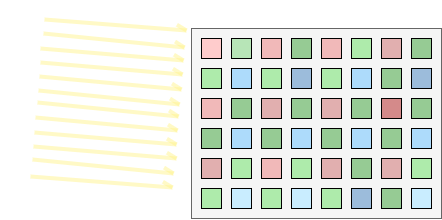

The diagram above was exported from draw.io. Its source (the exported page's mxGraphModel, read from the mxfile embedded in the PNG):
<mxGraphModel dx="838" dy="473" grid="1" gridSize="10" guides="1" tooltips="1" connect="1" arrows="1" fold="1" page="1" pageScale="1" pageWidth="850" pageHeight="1100" math="0" shadow="0">
  <root>
    <mxCell id="0" />
    <mxCell id="1" parent="0" />
    <mxCell id="2mhHJQAt0Xc-ntE4cOjw-133" value="" style="group;rotation=80;" vertex="1" connectable="0" parent="1">
      <mxGeometry x="116" y="81" width="178" height="188" as="geometry" />
    </mxCell>
    <mxCell id="2mhHJQAt0Xc-ntE4cOjw-111" value="" style="endArrow=openAsync;html=1;rounded=0;strokeWidth=4;fillColor=#fff2cc;strokeColor=#FFF48D;jumpStyle=none;curved=0;endFill=0;opacity=50;" edge="1" parent="2mhHJQAt0Xc-ntE4cOjw-133">
      <mxGeometry width="50" height="50" relative="1" as="geometry">
        <mxPoint x="11" y="167" as="sourcePoint" />
        <mxPoint x="153" y="178" as="targetPoint" />
      </mxGeometry>
    </mxCell>
    <mxCell id="2mhHJQAt0Xc-ntE4cOjw-113" value="" style="endArrow=openAsync;html=1;rounded=0;strokeWidth=4;fillColor=#fff2cc;strokeColor=#FFF48D;jumpStyle=none;curved=0;endFill=0;opacity=50;" edge="1" parent="2mhHJQAt0Xc-ntE4cOjw-133">
      <mxGeometry width="50" height="50" relative="1" as="geometry">
        <mxPoint x="13" y="150" as="sourcePoint" />
        <mxPoint x="154" y="164" as="targetPoint" />
      </mxGeometry>
    </mxCell>
    <mxCell id="2mhHJQAt0Xc-ntE4cOjw-114" value="" style="endArrow=openAsync;html=1;rounded=0;strokeWidth=4;fillColor=#fff2cc;strokeColor=#FFF48D;jumpStyle=none;curved=0;endFill=0;opacity=50;" edge="1" parent="2mhHJQAt0Xc-ntE4cOjw-133">
      <mxGeometry width="50" height="50" relative="1" as="geometry">
        <mxPoint x="14" y="137" as="sourcePoint" />
        <mxPoint x="157" y="149" as="targetPoint" />
      </mxGeometry>
    </mxCell>
    <mxCell id="2mhHJQAt0Xc-ntE4cOjw-115" value="" style="endArrow=openAsync;html=1;rounded=0;strokeWidth=4;fillColor=#fff2cc;strokeColor=#FFF48D;jumpStyle=none;curved=0;endFill=0;opacity=50;" edge="1" parent="2mhHJQAt0Xc-ntE4cOjw-133">
      <mxGeometry width="50" height="50" relative="1" as="geometry">
        <mxPoint x="15" y="123" as="sourcePoint" />
        <mxPoint x="157" y="135" as="targetPoint" />
      </mxGeometry>
    </mxCell>
    <mxCell id="2mhHJQAt0Xc-ntE4cOjw-116" value="" style="endArrow=openAsync;html=1;rounded=0;strokeWidth=4;fillColor=#fff2cc;strokeColor=#FFF48D;jumpStyle=none;curved=0;endFill=0;opacity=50;" edge="1" parent="2mhHJQAt0Xc-ntE4cOjw-133">
      <mxGeometry width="50" height="50" relative="1" as="geometry">
        <mxPoint x="16" y="108" as="sourcePoint" />
        <mxPoint x="158" y="121" as="targetPoint" />
      </mxGeometry>
    </mxCell>
    <mxCell id="2mhHJQAt0Xc-ntE4cOjw-117" value="" style="endArrow=openAsync;html=1;rounded=0;strokeWidth=4;fillColor=#fff2cc;strokeColor=#FFF48D;jumpStyle=none;curved=0;endFill=0;opacity=50;" edge="1" parent="2mhHJQAt0Xc-ntE4cOjw-133">
      <mxGeometry width="50" height="50" relative="1" as="geometry">
        <mxPoint x="18" y="93" as="sourcePoint" />
        <mxPoint x="159" y="107" as="targetPoint" />
      </mxGeometry>
    </mxCell>
    <mxCell id="2mhHJQAt0Xc-ntE4cOjw-118" value="" style="endArrow=openAsync;html=1;rounded=0;strokeWidth=4;fillColor=#fff2cc;strokeColor=#FFF48D;jumpStyle=none;curved=0;endFill=0;opacity=50;" edge="1" parent="2mhHJQAt0Xc-ntE4cOjw-133">
      <mxGeometry width="50" height="50" relative="1" as="geometry">
        <mxPoint x="19" y="81" as="sourcePoint" />
        <mxPoint x="160" y="95" as="targetPoint" />
      </mxGeometry>
    </mxCell>
    <mxCell id="2mhHJQAt0Xc-ntE4cOjw-119" value="" style="endArrow=openAsync;html=1;rounded=0;strokeWidth=4;fillColor=#fff2cc;strokeColor=#FFF48D;jumpStyle=none;curved=0;endFill=0;opacity=50;" edge="1" parent="2mhHJQAt0Xc-ntE4cOjw-133">
      <mxGeometry width="50" height="50" relative="1" as="geometry">
        <mxPoint x="20" y="67" as="sourcePoint" />
        <mxPoint x="162" y="80" as="targetPoint" />
      </mxGeometry>
    </mxCell>
    <mxCell id="2mhHJQAt0Xc-ntE4cOjw-120" value="" style="endArrow=openAsync;html=1;rounded=0;strokeWidth=4;fillColor=#fff2cc;strokeColor=#FFF48D;jumpStyle=none;curved=0;endFill=0;opacity=50;" edge="1" parent="2mhHJQAt0Xc-ntE4cOjw-133">
      <mxGeometry width="50" height="50" relative="1" as="geometry">
        <mxPoint x="21" y="53" as="sourcePoint" />
        <mxPoint x="163" y="65" as="targetPoint" />
      </mxGeometry>
    </mxCell>
    <mxCell id="2mhHJQAt0Xc-ntE4cOjw-121" value="" style="endArrow=openAsync;html=1;rounded=0;strokeWidth=4;fillColor=#fff2cc;strokeColor=#FFF48D;jumpStyle=none;curved=0;endFill=0;opacity=50;" edge="1" parent="2mhHJQAt0Xc-ntE4cOjw-133">
      <mxGeometry width="50" height="50" relative="1" as="geometry">
        <mxPoint x="21" y="39" as="sourcePoint" />
        <mxPoint x="164" y="51" as="targetPoint" />
      </mxGeometry>
    </mxCell>
    <mxCell id="2mhHJQAt0Xc-ntE4cOjw-122" value="" style="endArrow=openAsync;html=1;rounded=0;strokeWidth=4;fillColor=#fff2cc;strokeColor=#FFF48D;jumpStyle=none;curved=0;endFill=0;opacity=50;" edge="1" parent="2mhHJQAt0Xc-ntE4cOjw-133">
      <mxGeometry width="50" height="50" relative="1" as="geometry">
        <mxPoint x="24" y="24" as="sourcePoint" />
        <mxPoint x="165" y="38" as="targetPoint" />
      </mxGeometry>
    </mxCell>
    <mxCell id="2mhHJQAt0Xc-ntE4cOjw-123" value="" style="endArrow=openAsync;html=1;rounded=0;strokeWidth=4;fillColor=#fff2cc;strokeColor=#FFF48D;jumpStyle=none;curved=0;endFill=0;opacity=50;" edge="1" parent="2mhHJQAt0Xc-ntE4cOjw-133">
      <mxGeometry width="50" height="50" relative="1" as="geometry">
        <mxPoint x="25" y="10" as="sourcePoint" />
        <mxPoint x="167" y="21" as="targetPoint" />
      </mxGeometry>
    </mxCell>
    <mxCell id="2mhHJQAt0Xc-ntE4cOjw-148" value="" style="group" vertex="1" connectable="0" parent="1">
      <mxGeometry x="288" y="100" width="250" height="190" as="geometry" />
    </mxCell>
    <mxCell id="2mhHJQAt0Xc-ntE4cOjw-11" value="" style="rounded=0;whiteSpace=wrap;html=1;fillColor=#f5f5f5;fontColor=#333333;strokeColor=#666666;container=0;" vertex="1" parent="2mhHJQAt0Xc-ntE4cOjw-148">
      <mxGeometry width="250" height="190" as="geometry" />
    </mxCell>
    <mxCell id="2mhHJQAt0Xc-ntE4cOjw-12" value="" style="whiteSpace=wrap;html=1;aspect=fixed;container=0;fillColor=light-dark(#FFCCCC,#EDEDED);" vertex="1" parent="2mhHJQAt0Xc-ntE4cOjw-148">
      <mxGeometry x="10" y="10" width="20" height="20" as="geometry" />
    </mxCell>
    <mxCell id="2mhHJQAt0Xc-ntE4cOjw-13" value="" style="whiteSpace=wrap;html=1;aspect=fixed;fillColor=light-dark(#B7E5B7,#EDEDED);container=0;" vertex="1" parent="2mhHJQAt0Xc-ntE4cOjw-148">
      <mxGeometry x="40" y="10" width="20" height="20" as="geometry" />
    </mxCell>
    <mxCell id="2mhHJQAt0Xc-ntE4cOjw-14" value="" style="whiteSpace=wrap;html=1;aspect=fixed;fillColor=light-dark(#F1B9B9,#F1D2D2);container=0;" vertex="1" parent="2mhHJQAt0Xc-ntE4cOjw-148">
      <mxGeometry x="70" y="10" width="20" height="20" as="geometry" />
    </mxCell>
    <mxCell id="2mhHJQAt0Xc-ntE4cOjw-15" value="" style="whiteSpace=wrap;html=1;aspect=fixed;fillColor=light-dark(#96CB94,#85C189);container=0;" vertex="1" parent="2mhHJQAt0Xc-ntE4cOjw-148">
      <mxGeometry x="100" y="10" width="20" height="20" as="geometry" />
    </mxCell>
    <mxCell id="2mhHJQAt0Xc-ntE4cOjw-16" value="" style="whiteSpace=wrap;html=1;aspect=fixed;fillColor=light-dark(#F1B9B9,#F1D2D2);container=0;" vertex="1" parent="2mhHJQAt0Xc-ntE4cOjw-148">
      <mxGeometry x="130" y="10" width="20" height="20" as="geometry" />
    </mxCell>
    <mxCell id="2mhHJQAt0Xc-ntE4cOjw-17" value="" style="whiteSpace=wrap;html=1;aspect=fixed;fillColor=light-dark(#AEEBAB,#EDEDED);container=0;" vertex="1" parent="2mhHJQAt0Xc-ntE4cOjw-148">
      <mxGeometry x="160" y="10" width="20" height="20" as="geometry" />
    </mxCell>
    <mxCell id="2mhHJQAt0Xc-ntE4cOjw-18" value="" style="whiteSpace=wrap;html=1;aspect=fixed;fillColor=light-dark(#E1AFAF,#F1D2D2);container=0;" vertex="1" parent="2mhHJQAt0Xc-ntE4cOjw-148">
      <mxGeometry x="190" y="10" width="20" height="20" as="geometry" />
    </mxCell>
    <mxCell id="2mhHJQAt0Xc-ntE4cOjw-19" value="" style="whiteSpace=wrap;html=1;aspect=fixed;fillColor=light-dark(#96CB94,#608B63);container=0;" vertex="1" parent="2mhHJQAt0Xc-ntE4cOjw-148">
      <mxGeometry x="220" y="10" width="20" height="20" as="geometry" />
    </mxCell>
    <mxCell id="2mhHJQAt0Xc-ntE4cOjw-68" value="" style="whiteSpace=wrap;html=1;aspect=fixed;fillColor=light-dark(#AEEBAB,#EDEDED);container=0;" vertex="1" parent="2mhHJQAt0Xc-ntE4cOjw-148">
      <mxGeometry x="10" y="40" width="20" height="20" as="geometry" />
    </mxCell>
    <mxCell id="2mhHJQAt0Xc-ntE4cOjw-69" value="" style="whiteSpace=wrap;html=1;aspect=fixed;fillColor=light-dark(#ADDBFB,#EDEDED);container=0;" vertex="1" parent="2mhHJQAt0Xc-ntE4cOjw-148">
      <mxGeometry x="40" y="40" width="20" height="20" as="geometry" />
    </mxCell>
    <mxCell id="2mhHJQAt0Xc-ntE4cOjw-70" value="" style="whiteSpace=wrap;html=1;aspect=fixed;fillColor=light-dark(#AEEBAB,#EDEDED);container=0;" vertex="1" parent="2mhHJQAt0Xc-ntE4cOjw-148">
      <mxGeometry x="70" y="40" width="20" height="20" as="geometry" />
    </mxCell>
    <mxCell id="2mhHJQAt0Xc-ntE4cOjw-71" value="" style="whiteSpace=wrap;html=1;aspect=fixed;fillColor=#9CBCDB;container=0;" vertex="1" parent="2mhHJQAt0Xc-ntE4cOjw-148">
      <mxGeometry x="100" y="40" width="20" height="20" as="geometry" />
    </mxCell>
    <mxCell id="2mhHJQAt0Xc-ntE4cOjw-72" value="" style="whiteSpace=wrap;html=1;aspect=fixed;fillColor=light-dark(#AEEBAB,#EDEDED);container=0;" vertex="1" parent="2mhHJQAt0Xc-ntE4cOjw-148">
      <mxGeometry x="130" y="40" width="20" height="20" as="geometry" />
    </mxCell>
    <mxCell id="2mhHJQAt0Xc-ntE4cOjw-73" value="" style="whiteSpace=wrap;html=1;aspect=fixed;fillColor=light-dark(#ADDBFB,#EDEDED);container=0;" vertex="1" parent="2mhHJQAt0Xc-ntE4cOjw-148">
      <mxGeometry x="160" y="40" width="20" height="20" as="geometry" />
    </mxCell>
    <mxCell id="2mhHJQAt0Xc-ntE4cOjw-74" value="" style="whiteSpace=wrap;html=1;aspect=fixed;fillColor=light-dark(#96CB94,#85C189);container=0;" vertex="1" parent="2mhHJQAt0Xc-ntE4cOjw-148">
      <mxGeometry x="190" y="40" width="20" height="20" as="geometry" />
    </mxCell>
    <mxCell id="2mhHJQAt0Xc-ntE4cOjw-75" value="" style="whiteSpace=wrap;html=1;aspect=fixed;fillColor=#9CBCDB;container=0;" vertex="1" parent="2mhHJQAt0Xc-ntE4cOjw-148">
      <mxGeometry x="220" y="40" width="20" height="20" as="geometry" />
    </mxCell>
    <mxCell id="2mhHJQAt0Xc-ntE4cOjw-76" value="" style="whiteSpace=wrap;html=1;aspect=fixed;fillColor=light-dark(#F1B9B9,#F1D2D2);container=0;" vertex="1" parent="2mhHJQAt0Xc-ntE4cOjw-148">
      <mxGeometry x="10" y="70" width="20" height="20" as="geometry" />
    </mxCell>
    <mxCell id="2mhHJQAt0Xc-ntE4cOjw-77" value="" style="whiteSpace=wrap;html=1;aspect=fixed;fillColor=light-dark(#96CB94,#85C189);container=0;" vertex="1" parent="2mhHJQAt0Xc-ntE4cOjw-148">
      <mxGeometry x="40" y="70" width="20" height="20" as="geometry" />
    </mxCell>
    <mxCell id="2mhHJQAt0Xc-ntE4cOjw-78" value="" style="whiteSpace=wrap;html=1;aspect=fixed;fillColor=light-dark(#E1AFAF,#EDCDCD);container=0;" vertex="1" parent="2mhHJQAt0Xc-ntE4cOjw-148">
      <mxGeometry x="70" y="70" width="20" height="20" as="geometry" />
    </mxCell>
    <mxCell id="2mhHJQAt0Xc-ntE4cOjw-79" value="" style="whiteSpace=wrap;html=1;aspect=fixed;fillColor=light-dark(#96CB94,#608B63);container=0;" vertex="1" parent="2mhHJQAt0Xc-ntE4cOjw-148">
      <mxGeometry x="100" y="70" width="20" height="20" as="geometry" />
    </mxCell>
    <mxCell id="2mhHJQAt0Xc-ntE4cOjw-80" value="" style="whiteSpace=wrap;html=1;aspect=fixed;fillColor=light-dark(#E1AFAF,#EDCDCD);container=0;" vertex="1" parent="2mhHJQAt0Xc-ntE4cOjw-148">
      <mxGeometry x="130" y="70" width="20" height="20" as="geometry" />
    </mxCell>
    <mxCell id="2mhHJQAt0Xc-ntE4cOjw-81" value="" style="whiteSpace=wrap;html=1;aspect=fixed;fillColor=light-dark(#96CB94,#85C189);container=0;" vertex="1" parent="2mhHJQAt0Xc-ntE4cOjw-148">
      <mxGeometry x="160" y="70" width="20" height="20" as="geometry" />
    </mxCell>
    <mxCell id="2mhHJQAt0Xc-ntE4cOjw-82" value="" style="whiteSpace=wrap;html=1;aspect=fixed;fillColor=light-dark(#D48A8A,#CE8989);container=0;" vertex="1" parent="2mhHJQAt0Xc-ntE4cOjw-148">
      <mxGeometry x="190" y="70" width="20" height="20" as="geometry" />
    </mxCell>
    <mxCell id="2mhHJQAt0Xc-ntE4cOjw-83" value="" style="whiteSpace=wrap;html=1;aspect=fixed;fillColor=light-dark(#96CB94,#608B63);container=0;" vertex="1" parent="2mhHJQAt0Xc-ntE4cOjw-148">
      <mxGeometry x="220" y="70" width="20" height="20" as="geometry" />
    </mxCell>
    <mxCell id="2mhHJQAt0Xc-ntE4cOjw-84" value="" style="whiteSpace=wrap;html=1;aspect=fixed;fillColor=light-dark(#96CB94,#85C189);container=0;" vertex="1" parent="2mhHJQAt0Xc-ntE4cOjw-148">
      <mxGeometry x="10" y="100" width="20" height="20" as="geometry" />
    </mxCell>
    <mxCell id="2mhHJQAt0Xc-ntE4cOjw-85" value="" style="whiteSpace=wrap;html=1;aspect=fixed;fillColor=light-dark(#ADDBFB,#EDEDED);container=0;" vertex="1" parent="2mhHJQAt0Xc-ntE4cOjw-148">
      <mxGeometry x="40" y="100" width="20" height="20" as="geometry" />
    </mxCell>
    <mxCell id="2mhHJQAt0Xc-ntE4cOjw-86" value="" style="whiteSpace=wrap;html=1;aspect=fixed;fillColor=light-dark(#96CB94,#85C189);container=0;" vertex="1" parent="2mhHJQAt0Xc-ntE4cOjw-148">
      <mxGeometry x="70" y="100" width="20" height="20" as="geometry" />
    </mxCell>
    <mxCell id="2mhHJQAt0Xc-ntE4cOjw-87" value="" style="whiteSpace=wrap;html=1;aspect=fixed;fillColor=light-dark(#ADDBFB,#EDEDED);container=0;" vertex="1" parent="2mhHJQAt0Xc-ntE4cOjw-148">
      <mxGeometry x="100" y="100" width="20" height="20" as="geometry" />
    </mxCell>
    <mxCell id="2mhHJQAt0Xc-ntE4cOjw-88" value="" style="whiteSpace=wrap;html=1;aspect=fixed;fillColor=light-dark(#96CB94,#85C189);container=0;" vertex="1" parent="2mhHJQAt0Xc-ntE4cOjw-148">
      <mxGeometry x="130" y="100" width="20" height="20" as="geometry" />
    </mxCell>
    <mxCell id="2mhHJQAt0Xc-ntE4cOjw-89" value="" style="whiteSpace=wrap;html=1;aspect=fixed;fillColor=light-dark(#ADDBFB,#EDEDED);container=0;" vertex="1" parent="2mhHJQAt0Xc-ntE4cOjw-148">
      <mxGeometry x="160" y="100" width="20" height="20" as="geometry" />
    </mxCell>
    <mxCell id="2mhHJQAt0Xc-ntE4cOjw-90" value="" style="whiteSpace=wrap;html=1;aspect=fixed;fillColor=light-dark(#96CB94,#608B63);container=0;" vertex="1" parent="2mhHJQAt0Xc-ntE4cOjw-148">
      <mxGeometry x="190" y="100" width="20" height="20" as="geometry" />
    </mxCell>
    <mxCell id="2mhHJQAt0Xc-ntE4cOjw-91" value="" style="whiteSpace=wrap;html=1;aspect=fixed;fillColor=light-dark(#ADDBFB,#EDEDED);container=0;" vertex="1" parent="2mhHJQAt0Xc-ntE4cOjw-148">
      <mxGeometry x="220" y="100" width="20" height="20" as="geometry" />
    </mxCell>
    <mxCell id="2mhHJQAt0Xc-ntE4cOjw-92" value="" style="whiteSpace=wrap;html=1;aspect=fixed;fillColor=light-dark(#E1AFAF,#EDCDCD);container=0;" vertex="1" parent="2mhHJQAt0Xc-ntE4cOjw-148">
      <mxGeometry x="10" y="130" width="20" height="20" as="geometry" />
    </mxCell>
    <mxCell id="2mhHJQAt0Xc-ntE4cOjw-93" value="" style="whiteSpace=wrap;html=1;aspect=fixed;fillColor=light-dark(#AEEBAB,#EDEDED);container=0;" vertex="1" parent="2mhHJQAt0Xc-ntE4cOjw-148">
      <mxGeometry x="40" y="130" width="20" height="20" as="geometry" />
    </mxCell>
    <mxCell id="2mhHJQAt0Xc-ntE4cOjw-94" value="" style="whiteSpace=wrap;html=1;aspect=fixed;fillColor=light-dark(#F1B9B9,#F1D2D2);container=0;" vertex="1" parent="2mhHJQAt0Xc-ntE4cOjw-148">
      <mxGeometry x="70" y="130" width="20" height="20" as="geometry" />
    </mxCell>
    <mxCell id="2mhHJQAt0Xc-ntE4cOjw-95" value="" style="whiteSpace=wrap;html=1;aspect=fixed;fillColor=light-dark(#AEEBAB,#EDEDED);container=0;" vertex="1" parent="2mhHJQAt0Xc-ntE4cOjw-148">
      <mxGeometry x="100" y="130" width="20" height="20" as="geometry" />
    </mxCell>
    <mxCell id="2mhHJQAt0Xc-ntE4cOjw-96" value="" style="whiteSpace=wrap;html=1;aspect=fixed;fillColor=light-dark(#E1AFAF,#EDCDCD);container=0;" vertex="1" parent="2mhHJQAt0Xc-ntE4cOjw-148">
      <mxGeometry x="130" y="130" width="20" height="20" as="geometry" />
    </mxCell>
    <mxCell id="2mhHJQAt0Xc-ntE4cOjw-97" value="" style="whiteSpace=wrap;html=1;aspect=fixed;fillColor=light-dark(#96CB94,#85C189);container=0;" vertex="1" parent="2mhHJQAt0Xc-ntE4cOjw-148">
      <mxGeometry x="160" y="130" width="20" height="20" as="geometry" />
    </mxCell>
    <mxCell id="2mhHJQAt0Xc-ntE4cOjw-98" value="" style="whiteSpace=wrap;html=1;aspect=fixed;fillColor=light-dark(#E1AFAF,#EDCDCD);container=0;" vertex="1" parent="2mhHJQAt0Xc-ntE4cOjw-148">
      <mxGeometry x="190" y="130" width="20" height="20" as="geometry" />
    </mxCell>
    <mxCell id="2mhHJQAt0Xc-ntE4cOjw-99" value="" style="whiteSpace=wrap;html=1;aspect=fixed;fillColor=light-dark(#AEEBAB,#EDEDED);container=0;" vertex="1" parent="2mhHJQAt0Xc-ntE4cOjw-148">
      <mxGeometry x="220" y="130" width="20" height="20" as="geometry" />
    </mxCell>
    <mxCell id="2mhHJQAt0Xc-ntE4cOjw-100" value="" style="whiteSpace=wrap;html=1;aspect=fixed;fillColor=light-dark(#AEEBAB,#EDEDED);container=0;" vertex="1" parent="2mhHJQAt0Xc-ntE4cOjw-148">
      <mxGeometry x="10" y="160" width="20" height="20" as="geometry" />
    </mxCell>
    <mxCell id="2mhHJQAt0Xc-ntE4cOjw-101" value="" style="whiteSpace=wrap;html=1;aspect=fixed;fillColor=light-dark(#C9EDFF,#EDEDED);container=0;" vertex="1" parent="2mhHJQAt0Xc-ntE4cOjw-148">
      <mxGeometry x="40" y="160" width="20" height="20" as="geometry" />
    </mxCell>
    <mxCell id="2mhHJQAt0Xc-ntE4cOjw-102" value="" style="whiteSpace=wrap;html=1;aspect=fixed;fillColor=light-dark(#AEEBAB,#EDEDED);container=0;" vertex="1" parent="2mhHJQAt0Xc-ntE4cOjw-148">
      <mxGeometry x="70" y="160" width="20" height="20" as="geometry" />
    </mxCell>
    <mxCell id="2mhHJQAt0Xc-ntE4cOjw-103" value="" style="whiteSpace=wrap;html=1;aspect=fixed;fillColor=light-dark(#C9EDFF,#EDEDED);container=0;" vertex="1" parent="2mhHJQAt0Xc-ntE4cOjw-148">
      <mxGeometry x="100" y="160" width="20" height="20" as="geometry" />
    </mxCell>
    <mxCell id="2mhHJQAt0Xc-ntE4cOjw-104" value="" style="whiteSpace=wrap;html=1;aspect=fixed;fillColor=light-dark(#AEEBAB,#EDEDED);container=0;" vertex="1" parent="2mhHJQAt0Xc-ntE4cOjw-148">
      <mxGeometry x="130" y="160" width="20" height="20" as="geometry" />
    </mxCell>
    <mxCell id="2mhHJQAt0Xc-ntE4cOjw-105" value="" style="whiteSpace=wrap;html=1;aspect=fixed;fillColor=#9CBCDB;container=0;" vertex="1" parent="2mhHJQAt0Xc-ntE4cOjw-148">
      <mxGeometry x="160" y="160" width="20" height="20" as="geometry" />
    </mxCell>
    <mxCell id="2mhHJQAt0Xc-ntE4cOjw-106" value="" style="whiteSpace=wrap;html=1;aspect=fixed;fillColor=light-dark(#96CB94,#85C189);container=0;" vertex="1" parent="2mhHJQAt0Xc-ntE4cOjw-148">
      <mxGeometry x="190" y="160" width="20" height="20" as="geometry" />
    </mxCell>
    <mxCell id="2mhHJQAt0Xc-ntE4cOjw-107" value="" style="whiteSpace=wrap;html=1;aspect=fixed;fillColor=light-dark(#C9EDFF,#EDEDED);container=0;" vertex="1" parent="2mhHJQAt0Xc-ntE4cOjw-148">
      <mxGeometry x="220" y="160" width="20" height="20" as="geometry" />
    </mxCell>
  </root>
</mxGraphModel>